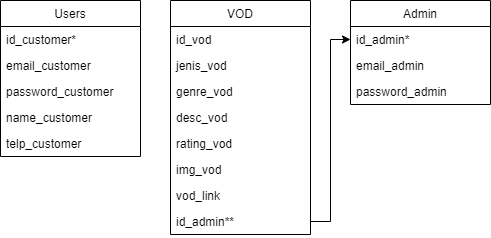

The diagram above was exported from draw.io. Its source (the exported page's mxGraphModel, read from the mxfile embedded in the PNG):
<mxGraphModel dx="1662" dy="804" grid="1" gridSize="10" guides="1" tooltips="1" connect="1" arrows="1" fold="1" page="1" pageScale="1" pageWidth="850" pageHeight="1100" math="0" shadow="0">
  <root>
    <mxCell id="0" />
    <mxCell id="1" parent="0" />
    <mxCell id="_DdRtN0h1VRMp5yBeJvd-1" value="Users" style="swimlane;fontStyle=0;childLayout=stackLayout;horizontal=1;startSize=26;horizontalStack=0;resizeParent=1;resizeParentMax=0;resizeLast=0;collapsible=1;marginBottom=0;" parent="1" vertex="1">
      <mxGeometry x="90" y="520" width="140" height="156" as="geometry" />
    </mxCell>
    <mxCell id="_DdRtN0h1VRMp5yBeJvd-2" value="id_customer*" style="text;strokeColor=none;fillColor=none;align=left;verticalAlign=top;spacingLeft=4;spacingRight=4;overflow=hidden;rotatable=0;points=[[0,0.5],[1,0.5]];portConstraint=eastwest;" parent="_DdRtN0h1VRMp5yBeJvd-1" vertex="1">
      <mxGeometry y="26" width="140" height="26" as="geometry" />
    </mxCell>
    <mxCell id="_DdRtN0h1VRMp5yBeJvd-3" value="email_customer" style="text;strokeColor=none;fillColor=none;align=left;verticalAlign=top;spacingLeft=4;spacingRight=4;overflow=hidden;rotatable=0;points=[[0,0.5],[1,0.5]];portConstraint=eastwest;" parent="_DdRtN0h1VRMp5yBeJvd-1" vertex="1">
      <mxGeometry y="52" width="140" height="26" as="geometry" />
    </mxCell>
    <mxCell id="_DdRtN0h1VRMp5yBeJvd-4" value="password_customer" style="text;strokeColor=none;fillColor=none;align=left;verticalAlign=top;spacingLeft=4;spacingRight=4;overflow=hidden;rotatable=0;points=[[0,0.5],[1,0.5]];portConstraint=eastwest;" parent="_DdRtN0h1VRMp5yBeJvd-1" vertex="1">
      <mxGeometry y="78" width="140" height="26" as="geometry" />
    </mxCell>
    <mxCell id="_DdRtN0h1VRMp5yBeJvd-6" value="name_customer" style="text;strokeColor=none;fillColor=none;align=left;verticalAlign=top;spacingLeft=4;spacingRight=4;overflow=hidden;rotatable=0;points=[[0,0.5],[1,0.5]];portConstraint=eastwest;" parent="_DdRtN0h1VRMp5yBeJvd-1" vertex="1">
      <mxGeometry y="104" width="140" height="26" as="geometry" />
    </mxCell>
    <mxCell id="_DdRtN0h1VRMp5yBeJvd-7" value="telp_customer" style="text;strokeColor=none;fillColor=none;align=left;verticalAlign=top;spacingLeft=4;spacingRight=4;overflow=hidden;rotatable=0;points=[[0,0.5],[1,0.5]];portConstraint=eastwest;" parent="_DdRtN0h1VRMp5yBeJvd-1" vertex="1">
      <mxGeometry y="130" width="140" height="26" as="geometry" />
    </mxCell>
    <mxCell id="_DdRtN0h1VRMp5yBeJvd-13" value="Admin" style="swimlane;fontStyle=0;childLayout=stackLayout;horizontal=1;startSize=26;horizontalStack=0;resizeParent=1;resizeParentMax=0;resizeLast=0;collapsible=1;marginBottom=0;" parent="1" vertex="1">
      <mxGeometry x="440" y="520" width="140" height="104" as="geometry" />
    </mxCell>
    <mxCell id="_DdRtN0h1VRMp5yBeJvd-14" value="id_admin*" style="text;strokeColor=none;fillColor=none;align=left;verticalAlign=top;spacingLeft=4;spacingRight=4;overflow=hidden;rotatable=0;points=[[0,0.5],[1,0.5]];portConstraint=eastwest;" parent="_DdRtN0h1VRMp5yBeJvd-13" vertex="1">
      <mxGeometry y="26" width="140" height="26" as="geometry" />
    </mxCell>
    <mxCell id="_DdRtN0h1VRMp5yBeJvd-15" value="email_admin" style="text;strokeColor=none;fillColor=none;align=left;verticalAlign=top;spacingLeft=4;spacingRight=4;overflow=hidden;rotatable=0;points=[[0,0.5],[1,0.5]];portConstraint=eastwest;" parent="_DdRtN0h1VRMp5yBeJvd-13" vertex="1">
      <mxGeometry y="52" width="140" height="26" as="geometry" />
    </mxCell>
    <mxCell id="_DdRtN0h1VRMp5yBeJvd-16" value="password_admin" style="text;strokeColor=none;fillColor=none;align=left;verticalAlign=top;spacingLeft=4;spacingRight=4;overflow=hidden;rotatable=0;points=[[0,0.5],[1,0.5]];portConstraint=eastwest;" parent="_DdRtN0h1VRMp5yBeJvd-13" vertex="1">
      <mxGeometry y="78" width="140" height="26" as="geometry" />
    </mxCell>
    <mxCell id="_DdRtN0h1VRMp5yBeJvd-19" value="VOD" style="swimlane;fontStyle=0;childLayout=stackLayout;horizontal=1;startSize=26;horizontalStack=0;resizeParent=1;resizeParentMax=0;resizeLast=0;collapsible=1;marginBottom=0;" parent="1" vertex="1">
      <mxGeometry x="260" y="520" width="140" height="234" as="geometry" />
    </mxCell>
    <mxCell id="XBB5T5jRTiPvEt1wUBqn-3" value="id_vod" style="text;strokeColor=none;fillColor=none;align=left;verticalAlign=top;spacingLeft=4;spacingRight=4;overflow=hidden;rotatable=0;points=[[0,0.5],[1,0.5]];portConstraint=eastwest;" parent="_DdRtN0h1VRMp5yBeJvd-19" vertex="1">
      <mxGeometry y="26" width="140" height="26" as="geometry" />
    </mxCell>
    <mxCell id="_DdRtN0h1VRMp5yBeJvd-21" value="jenis_vod" style="text;strokeColor=none;fillColor=none;align=left;verticalAlign=top;spacingLeft=4;spacingRight=4;overflow=hidden;rotatable=0;points=[[0,0.5],[1,0.5]];portConstraint=eastwest;" parent="_DdRtN0h1VRMp5yBeJvd-19" vertex="1">
      <mxGeometry y="52" width="140" height="26" as="geometry" />
    </mxCell>
    <mxCell id="_DdRtN0h1VRMp5yBeJvd-22" value="genre_vod" style="text;strokeColor=none;fillColor=none;align=left;verticalAlign=top;spacingLeft=4;spacingRight=4;overflow=hidden;rotatable=0;points=[[0,0.5],[1,0.5]];portConstraint=eastwest;" parent="_DdRtN0h1VRMp5yBeJvd-19" vertex="1">
      <mxGeometry y="78" width="140" height="26" as="geometry" />
    </mxCell>
    <mxCell id="_DdRtN0h1VRMp5yBeJvd-42" value="desc_vod" style="text;strokeColor=none;fillColor=none;align=left;verticalAlign=top;spacingLeft=4;spacingRight=4;overflow=hidden;rotatable=0;points=[[0,0.5],[1,0.5]];portConstraint=eastwest;" parent="_DdRtN0h1VRMp5yBeJvd-19" vertex="1">
      <mxGeometry y="104" width="140" height="26" as="geometry" />
    </mxCell>
    <mxCell id="XBB5T5jRTiPvEt1wUBqn-2" value="rating_vod" style="text;strokeColor=none;fillColor=none;align=left;verticalAlign=top;spacingLeft=4;spacingRight=4;overflow=hidden;rotatable=0;points=[[0,0.5],[1,0.5]];portConstraint=eastwest;" parent="_DdRtN0h1VRMp5yBeJvd-19" vertex="1">
      <mxGeometry y="130" width="140" height="26" as="geometry" />
    </mxCell>
    <mxCell id="XBB5T5jRTiPvEt1wUBqn-4" value="img_vod" style="text;strokeColor=none;fillColor=none;align=left;verticalAlign=top;spacingLeft=4;spacingRight=4;overflow=hidden;rotatable=0;points=[[0,0.5],[1,0.5]];portConstraint=eastwest;" parent="_DdRtN0h1VRMp5yBeJvd-19" vertex="1">
      <mxGeometry y="156" width="140" height="26" as="geometry" />
    </mxCell>
    <mxCell id="XBB5T5jRTiPvEt1wUBqn-5" value="vod_link" style="text;strokeColor=none;fillColor=none;align=left;verticalAlign=top;spacingLeft=4;spacingRight=4;overflow=hidden;rotatable=0;points=[[0,0.5],[1,0.5]];portConstraint=eastwest;" parent="_DdRtN0h1VRMp5yBeJvd-19" vertex="1">
      <mxGeometry y="182" width="140" height="26" as="geometry" />
    </mxCell>
    <mxCell id="_DdRtN0h1VRMp5yBeJvd-37" value="id_admin**" style="text;strokeColor=none;fillColor=none;align=left;verticalAlign=top;spacingLeft=4;spacingRight=4;overflow=hidden;rotatable=0;points=[[0,0.5],[1,0.5]];portConstraint=eastwest;" parent="_DdRtN0h1VRMp5yBeJvd-19" vertex="1">
      <mxGeometry y="208" width="140" height="26" as="geometry" />
    </mxCell>
    <mxCell id="_DdRtN0h1VRMp5yBeJvd-41" style="edgeStyle=orthogonalEdgeStyle;rounded=0;orthogonalLoop=1;jettySize=auto;html=1;exitX=1;exitY=0.5;exitDx=0;exitDy=0;entryX=0;entryY=0.5;entryDx=0;entryDy=0;" parent="1" source="_DdRtN0h1VRMp5yBeJvd-37" target="_DdRtN0h1VRMp5yBeJvd-14" edge="1">
      <mxGeometry relative="1" as="geometry" />
    </mxCell>
  </root>
</mxGraphModel>